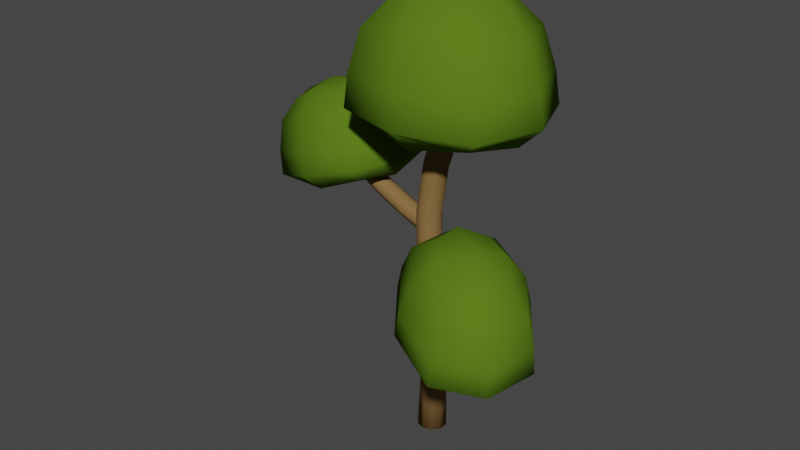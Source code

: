 # Source: Resource_Tree1.blend  (saved by Blender 3.0.42; exported with 4.5.12 LTS)
import bpy
from mathutils import Matrix  # noqa: F401  (used for matrix-valued properties, if any)

bpy.ops.wm.read_factory_settings(use_empty=True)
scene = bpy.context.scene
scene.name = 'Scene'

# ---- collections
col_collection = bpy.data.collections.new('Collection'); scene.collection.children.link(col_collection)

# ---- materials (node trees are filled in below, after node groups)
mat_wood = bpy.data.materials.new('Wood')
mat_wood.alpha_threshold = 0.0
mat_wood.use_transparent_shadow = False
mat_wood.diffuse_color = (0.2462, 0.1444, 0.0538, 1.0)
mat_wood.roughness = 0.5
mat_green = bpy.data.materials.new('Green')
mat_green.alpha_threshold = 0.0
mat_green.use_transparent_shadow = False
mat_green.diffuse_color = (0.09405, 0.1789, 0.01201, 1.0)
mat_green.roughness = 0.5

# ---- material node trees

# ---- world
world_world = bpy.data.worlds.new('World'); scene.world = world_world
world_world.use_nodes = True; world_world.node_tree.nodes.clear()
_N = world_world.node_tree.nodes; _L = world_world.node_tree.links
n0 = _N.new('ShaderNodeOutputWorld'); n0.name = 'World Output'; n0.location = (300, 300)
n1 = _N.new('ShaderNodeBackground'); n1.name = 'Background'; n1.location = (10, 300)
n1.inputs[0].default_value = (0.05088, 0.05088, 0.05088, 1.0)
_L.new(n1.outputs[0], n0.inputs[0])
n0.is_active_output = True
world_world.color = (0.05088, 0.05088, 0.05088)
world_world.use_sun_shadow = False
world_world.sun_shadow_jitter_overblur = 0.0

# ---- meshes
me_cylinder_003 = bpy.data.meshes.new('Cylinder.003')
me_cylinder_003.from_pydata([(-0.01311, 0.0303, 0.002742), (0.004684, 0.02449, 0.002658), (0.01566, 0.009348, 0.002607), (0.01566, -0.009348, 0.002607), (0.004684, -0.02449, 0.002658), (-0.01311, -0.0303, 0.002742), (-0.03094, -0.02454, 0.002826), (-0.04198, -0.009383, 0.002878), (-0.04198, 0.009383, 0.002878), (-0.03094, 0.02454, 0.002826), (-0.02551, 0.02573, 0.3949), (-0.01077, 0.02573, 0.1569), (0.004343, 0.0208, 0.1568), (-0.01135, 0.0208, 0.4002), (0.01367, 0.007943, 0.1568), (-0.002605, 0.007943, 0.4034), (0.01367, -0.007943, 0.1568), (-0.002605, -0.007943, 0.4034), (0.004343, -0.0208, 0.1568), (-0.01135, -0.0208, 0.4002), (-0.01077, -0.02573, 0.1569), (-0.02551, -0.02573, 0.3949), (-0.02591, -0.02083, 0.157), (-0.03969, -0.02083, 0.3896), (-0.03527, -0.00796, 0.1571), (-0.04847, -0.00796, 0.3863), (-0.03527, 0.00796, 0.1571), (-0.04847, 0.00796, 0.3863), (-0.02591, 0.02083, 0.157), (-0.03969, 0.02083, 0.3896), (0.00219, 0.01399, 0.7597), (-0.004055, 0.005347, 0.7589), (-0.004055, -0.005347, 0.7589), (0.00219, -0.01399, 0.7597), (0.01228, -0.01728, 0.7609), (0.02236, -0.01397, 0.7621), (0.02859, -0.005335, 0.7629), (0.02859, 0.005335, 0.7629), (0.02236, 0.01397, 0.7621), (0.01228, 0.01728, 0.7609), (0.01322, 0.02573, 0.6593), (0.02823, 0.0208, 0.6611), (0.03749, 0.007943, 0.6622), (0.03749, -0.007943, 0.6622), (0.02823, -0.0208, 0.6611), (0.01322, -0.02573, 0.6593), (-0.001806, -0.02083, 0.6575), (-0.0111, -0.00796, 0.6564), (-0.0111, 0.00796, 0.6564), (-0.001806, 0.02083, 0.6575), (-0.04205, 0.02083, 0.4808), (-0.02732, 0.02083, 0.5782), (-0.03592, 0.00796, 0.5795), (-0.05108, 0.00796, 0.4823), (-0.05108, -0.00796, 0.4823), (-0.03592, -0.00796, 0.5795), (-0.02732, -0.02083, 0.5782), (-0.04205, -0.02083, 0.4808), (-0.01334, -0.02573, 0.576), (-0.02751, -0.02573, 0.4785), (0.0007184, -0.0208, 0.5738), (-0.01304, -0.0208, 0.4762), (-0.00413, -0.007943, 0.4748), (0.009444, -0.007943, 0.5724), (0.009444, 0.007943, 0.5724), (-0.00413, 0.007943, 0.4748), (-0.01304, 0.0208, 0.4762), (0.0007184, 0.0208, 0.5738), (-0.01334, 0.02573, 0.576), (-0.02751, 0.02573, 0.4785), (-0.0142, 0.01757, 0.4489), (-0.01492, 0.01357, 0.4364), (-0.01663, 0.003111, 0.4288), (-0.01866, -0.009821, 0.4288), (-0.02026, -0.0203, 0.4364), (-0.0208, -0.02432, 0.4489), (-0.02008, -0.02035, 0.4614), (-0.01837, -0.009882, 0.4691), (-0.01633, 0.003079, 0.4691), (-0.01474, 0.01356, 0.4614), (-0.2614, 0.04576, 0.565), (-0.259, 0.03876, 0.5683), (-0.2603, 0.03077, 0.5683), (-0.2647, 0.02485, 0.565), (-0.2706, 0.02326, 0.5597), (-0.2757, 0.0266, 0.5545), (-0.2781, 0.0336, 0.5512), (-0.2769, 0.04157, 0.5512), (-0.2724, 0.04749, 0.5545), (-0.2665, 0.04909, 0.5597), (-0.2077, 0.04628, 0.5101), (-0.2164, 0.04389, 0.5022), (-0.223, 0.03508, 0.4974), (-0.2249, 0.02321, 0.4974), (-0.2213, 0.01281, 0.5022), (-0.2137, 0.007832, 0.5101), (-0.2049, 0.0102, 0.5179), (-0.1983, 0.01901, 0.5228), (-0.1964, 0.03091, 0.5228), (-0.2, 0.04132, 0.5179), (-0.07931, 0.02231, 0.474), (-0.1496, 0.03337, 0.4962), (-0.1491, 0.02345, 0.5025), (-0.07885, 0.01238, 0.4806), (-0.08072, 0.0004869, 0.4806), (-0.151, 0.01156, 0.5025), (-0.1545, 0.002249, 0.4962), (-0.08421, -0.008818, 0.474), (-0.1581, -0.0009252, 0.486), (-0.088, -0.01197, 0.4634), (-0.1607, 0.003246, 0.4757), (-0.09061, -0.007789, 0.4528), (-0.09104, 0.002126, 0.4462), (-0.1611, 0.01316, 0.4693), (-0.1592, 0.02503, 0.4693), (-0.08917, 0.01399, 0.4462), (-0.08571, 0.0233, 0.4528), (-0.1558, 0.03433, 0.4757), (-0.1521, 0.03752, 0.486), (-0.08194, 0.02647, 0.4634), (-0.1408, -1.102e-07, 0.8383), (0.01589, 0.1352, 0.8412), (0.1726, -1.061e-07, 0.8441), (0.01589, -0.1352, 0.8412), (0.01963, -1.081e-07, 0.6393), (0.01428, -1.081e-07, 0.9285), (0.01857, -0.1642, 0.6966), (0.2088, -1.086e-07, 0.7001), (0.01857, 0.1642, 0.6966), (-0.1717, -1.077e-07, 0.6931), (-0.1239, -1.078e-07, 0.651), (-0.1016, -0.1014, 0.839), (-0.08661, -1.085e-07, 0.9048), (-0.1241, 0.1232, 0.694), (0.01937, 0.1236, 0.6536), (0.01468, 0.08741, 0.9067), (0.1613, 0.1232, 0.6993), (0.1626, -1.085e-07, 0.6563), (0.116, -1.078e-07, 0.9086), (0.1613, -0.1232, 0.6993), (0.01937, -0.1236, 0.6536), (0.01468, -0.08741, 0.9067), (-0.1241, -0.1232, 0.694), (-0.1016, 0.1014, 0.839), (0.1334, 0.1014, 0.8434), (0.1334, -0.1014, 0.8434), (0.01737, -0.1565, 0.7614), (0.1987, -1.08e-07, 0.7648), (0.01737, 0.1565, 0.7614), (-0.1639, -1.083e-07, 0.7581), (-0.0868, -0.09144, 0.6628), (-0.06484, -0.0689, 0.8882), (-0.0868, 0.09144, 0.6628), (-0.06484, 0.0689, 0.8882), (0.1251, -0.09144, 0.6667), (0.09483, -0.0689, 0.8912), (0.1251, 0.09144, 0.6667), (0.09483, 0.0689, 0.8912), (-0.1186, -0.1174, 0.7589), (-0.1186, 0.1174, 0.7589), (0.1534, 0.1174, 0.7639), (0.1534, -0.1174, 0.7639), (-0.407, 0.05798, 0.5608), (-0.266, 0.1365, 0.6073), (-0.156, 0.01844, 0.6538), (-0.297, -0.0601, 0.6073), (-0.231, 0.03026, 0.4677), (-0.3033, 0.04165, 0.6676), (-0.2641, -0.08686, 0.5073), (-0.09295, 0.008509, 0.5638), (-0.2265, 0.1519, 0.5073), (-0.3977, 0.05652, 0.4508), (-0.3493, 0.0489, 0.4351), (-0.3872, -0.02069, 0.5724), (-0.379, 0.05357, 0.6224), (-0.3455, 0.14, 0.465), (-0.2204, 0.1207, 0.4776), (-0.2878, 0.1043, 0.6525), (-0.1169, 0.104, 0.5497), (-0.1198, 0.01275, 0.5201), (-0.2167, 0.02801, 0.6826), (-0.1452, -0.07502, 0.5497), (-0.2487, -0.05906, 0.4776), (-0.3079, -0.02276, 0.6525), (-0.3737, -0.03901, 0.465), (-0.364, 0.1268, 0.5724), (-0.1758, 0.09711, 0.6422), (-0.199, -0.05035, 0.6422), (-0.2795, -0.07869, 0.5521), (-0.1163, 0.01219, 0.6059), (-0.2436, 0.1488, 0.5521), (-0.4067, 0.05794, 0.4983), (-0.3327, -0.02185, 0.4539), (-0.3654, 0.0001015, 0.6171), (-0.3117, 0.1111, 0.4539), (-0.3496, 0.1003, 0.6171), (-0.163, -0.04858, 0.5168), (-0.2376, -0.02004, 0.6645), (-0.142, 0.08437, 0.5168), (-0.2218, 0.08014, 0.6645), (-0.3839, -0.03309, 0.5118), (-0.357, 0.1375, 0.5118), (-0.1392, 0.1032, 0.5925), (-0.1661, -0.06741, 0.5925), (-0.02531, -0.02076, 0.2795), (-0.02147, -0.01862, 0.2672), (-0.01406, -0.01098, 0.2595), (-0.005908, -0.0007325, 0.2595), (-0.0001184, 0.008204, 0.2672), (0.0011, 0.01243, 0.2795), (-0.002726, 0.01031, 0.2919), (-0.01014, 0.002655, 0.2995), (-0.01831, -0.007611, 0.2995), (-0.02411, -0.01656, 0.2919), (0.1627, -0.1568, 0.4263), (0.1637, -0.1493, 0.4291), (0.1688, -0.143, 0.4291), (0.1759, -0.1402, 0.4263), (0.1823, -0.1422, 0.4218), (0.1856, -0.148, 0.4172), (0.1845, -0.1555, 0.4145), (0.1795, -0.1618, 0.4145), (0.1724, -0.1645, 0.4172), (0.166, -0.1626, 0.4218), (0.1215, -0.1353, 0.365), (0.131, -0.1382, 0.3583), (0.1416, -0.1341, 0.3541), (0.149, -0.1247, 0.3541), (0.1506, -0.1136, 0.3583), (0.1457, -0.1049, 0.365), (0.1362, -0.102, 0.3718), (0.1256, -0.1061, 0.3759), (0.1181, -0.1155, 0.3759), (0.1165, -0.1267, 0.3718), (0.02608, -0.05469, 0.3127), (0.07906, -0.09685, 0.3438), (0.08298, -0.08753, 0.3498), (0.02993, -0.04531, 0.319), (0.03743, -0.03589, 0.319), (0.09048, -0.07811, 0.3498), (0.09868, -0.0722, 0.3438), (0.0457, -0.03003, 0.3127), (0.1044, -0.07204, 0.334), (0.05159, -0.02998, 0.3025), (0.1056, -0.07771, 0.3242), (0.05283, -0.03573, 0.2924), (0.04895, -0.04508, 0.2862), (0.1017, -0.08704, 0.3181), (0.0942, -0.09644, 0.3181), (0.04147, -0.05448, 0.2862), (0.03323, -0.06035, 0.2924), (0.08598, -0.1023, 0.3242), (0.0802, -0.1025, 0.334), (0.02735, -0.06044, 0.3025), (0.2828, -0.2388, 0.4406), (0.1176, -0.2346, 0.4706), (0.07633, -0.07455, 0.5006), (0.2415, -0.07882, 0.4706), (0.1538, -0.1362, 0.3256), (0.1907, -0.1656, 0.5332), (0.2363, -0.04744, 0.3668), (0.03575, -0.04225, 0.4032), (0.08584, -0.2366, 0.3668), (0.2864, -0.2417, 0.3304), (0.25, -0.2127, 0.3085), (0.3034, -0.1599, 0.4481), (0.2546, -0.2164, 0.4982), (0.1987, -0.2877, 0.3395), (0.09894, -0.2088, 0.3359), (0.1478, -0.2137, 0.5176), (0.01065, -0.1381, 0.3941), (0.06123, -0.06252, 0.3634), (0.1212, -0.1102, 0.5369), (0.1235, 0.003731, 0.3941), (0.2123, -0.06643, 0.3359), (0.228, -0.113, 0.5176), (0.3115, -0.1459, 0.3395), (0.2105, -0.2767, 0.4481), (0.05566, -0.1535, 0.4931), (0.1486, -0.03668, 0.4931), (0.2411, -0.05848, 0.4133), (0.04993, -0.05353, 0.448), (0.09765, -0.2387, 0.4133), (0.2888, -0.2436, 0.3786), (0.2687, -0.1417, 0.3237), (0.2699, -0.1638, 0.4901), (0.1849, -0.247, 0.3237), (0.2068, -0.2431, 0.4901), (0.1291, -0.03056, 0.3642), (0.1647, -0.08009, 0.5207), (0.04532, -0.1359, 0.3642), (0.1016, -0.1594, 0.5207), (0.3127, -0.1523, 0.3873), (0.2052, -0.2874, 0.3873), (0.026, -0.1449, 0.4393), (0.1336, -0.009715, 0.4393)], [], [(9, 28, 11, 0), (2, 14, 16, 3), (3, 16, 18, 4), (4, 18, 20, 5), (5, 20, 22, 6), (6, 22, 24, 7), (7, 24, 26, 8), (8, 26, 28, 9), (0, 11, 12, 1), (0, 1, 2, 3, 4, 5, 6, 7, 8, 9), (1, 12, 14, 2), (29, 10, 11, 28), (27, 29, 28, 26), (25, 27, 26, 24), (23, 25, 24, 22), (21, 23, 22, 20), (19, 21, 20, 18), (17, 19, 18, 16), (15, 17, 16, 14), (13, 15, 14, 12), (10, 13, 12, 11), (47, 46, 33, 32), (40, 49, 30, 39), (43, 42, 37, 36), (17, 15, 65, 62), (42, 41, 38, 37), (49, 48, 31, 30), (13, 10, 69, 66), (29, 27, 53, 50), (25, 23, 57, 54), (55, 56, 46, 47), (23, 21, 59, 57), (58, 60, 44, 45), (63, 64, 42, 43), (52, 55, 47, 48), (46, 45, 34, 33), (15, 13, 66, 65), (45, 44, 35, 34), (68, 51, 49, 40), (19, 17, 62, 61), (64, 67, 41, 42), (31, 32, 33, 34, 35, 36, 37, 38, 39, 30), (44, 43, 36, 35), (41, 40, 39, 38), (56, 58, 45, 46), (27, 25, 54, 53), (21, 19, 61, 59), (60, 63, 43, 44), (48, 47, 32, 31), (51, 52, 48, 49), (67, 68, 40, 41), (63, 60, 61, 62), (67, 64, 65, 66), (51, 68, 69, 50), (55, 52, 53, 54), (60, 58, 59, 61), (58, 56, 57, 59), (52, 51, 50, 53), (68, 67, 66, 69), (56, 55, 54, 57), (64, 63, 62, 65), (10, 29, 50, 69), (97, 82, 83, 96), (90, 89, 80, 99), (93, 86, 87, 92), (73, 112, 115, 72), (92, 87, 88, 91), (99, 80, 81, 98), (71, 116, 119, 70), (79, 100, 103, 78), (77, 104, 107, 76), (105, 97, 96, 106), (76, 107, 109, 75), (108, 95, 94, 110), (113, 93, 92, 114), (102, 98, 97, 105), (96, 83, 84, 95), (72, 115, 116, 71), (95, 84, 85, 94), (118, 90, 99, 101), (74, 111, 112, 73), (114, 92, 91, 117), (81, 80, 89, 88, 87, 86, 85, 84, 83, 82), (94, 85, 86, 93), (91, 88, 89, 90), (106, 96, 95, 108), (78, 103, 104, 77), (75, 109, 111, 74), (110, 94, 93, 113), (98, 81, 82, 97), (101, 99, 98, 102), (117, 91, 90, 118), (113, 112, 111, 110), (117, 116, 115, 114), (101, 100, 119, 118), (105, 104, 103, 102), (110, 111, 109, 108), (108, 109, 107, 106), (102, 103, 100, 101), (118, 119, 116, 117), (106, 107, 104, 105), (114, 115, 112, 113), (70, 119, 100, 79), (120, 149, 158, 131), (120, 131, 151, 132), (120, 132, 153, 143), (120, 143, 159, 149), (121, 148, 159, 143), (121, 143, 153, 135), (121, 135, 157, 144), (121, 144, 160, 148), (122, 147, 160, 144), (122, 144, 157, 138), (122, 138, 155, 145), (122, 145, 161, 147), (123, 146, 161, 145), (123, 145, 155, 141), (123, 141, 151, 131), (123, 131, 158, 146), (124, 130, 152, 134), (124, 134, 156, 137), (124, 137, 154, 140), (124, 140, 150, 130), (125, 138, 157, 135), (125, 135, 153, 132), (125, 132, 151, 141), (125, 141, 155, 138), (126, 140, 154, 139), (126, 139, 161, 146), (126, 146, 158, 142), (126, 142, 150, 140), (127, 137, 156, 136), (127, 136, 160, 147), (127, 147, 161, 139), (127, 139, 154, 137), (128, 134, 152, 133), (128, 133, 159, 148), (128, 148, 160, 136), (128, 136, 156, 134), (129, 130, 150, 142), (129, 142, 158, 149), (129, 149, 159, 133), (129, 133, 152, 130), (162, 191, 200, 173), (162, 173, 193, 174), (162, 174, 195, 185), (162, 185, 201, 191), (163, 190, 201, 185), (163, 185, 195, 177), (163, 177, 199, 186), (163, 186, 202, 190), (164, 189, 202, 186), (164, 186, 199, 180), (164, 180, 197, 187), (164, 187, 203, 189), (165, 188, 203, 187), (165, 187, 197, 183), (165, 183, 193, 173), (165, 173, 200, 188), (166, 172, 194, 176), (166, 176, 198, 179), (166, 179, 196, 182), (166, 182, 192, 172), (167, 180, 199, 177), (167, 177, 195, 174), (167, 174, 193, 183), (167, 183, 197, 180), (168, 182, 196, 181), (168, 181, 203, 188), (168, 188, 200, 184), (168, 184, 192, 182), (169, 179, 198, 178), (169, 178, 202, 189), (169, 189, 203, 181), (169, 181, 196, 179), (170, 176, 194, 175), (170, 175, 201, 190), (170, 190, 202, 178), (170, 178, 198, 176), (171, 172, 192, 184), (171, 184, 200, 191), (171, 191, 201, 175), (171, 175, 194, 172), (231, 216, 217, 230), (224, 223, 214, 233), (227, 220, 221, 226), (207, 246, 249, 206), (226, 221, 222, 225), (233, 214, 215, 232), (205, 250, 253, 204), (213, 234, 237, 212), (211, 238, 241, 210), (239, 231, 230, 240), (210, 241, 243, 209), (242, 229, 228, 244), (247, 227, 226, 248), (236, 232, 231, 239), (230, 217, 218, 229), (206, 249, 250, 205), (229, 218, 219, 228), (252, 224, 233, 235), (208, 245, 246, 207), (248, 226, 225, 251), (215, 214, 223, 222, 221, 220, 219, 218, 217, 216), (228, 219, 220, 227), (225, 222, 223, 224), (240, 230, 229, 242), (212, 237, 238, 211), (209, 243, 245, 208), (244, 228, 227, 247), (232, 215, 216, 231), (235, 233, 232, 236), (251, 225, 224, 252), (247, 246, 245, 244), (251, 250, 249, 248), (235, 234, 253, 252), (239, 238, 237, 236), (244, 245, 243, 242), (242, 243, 241, 240), (236, 237, 234, 235), (252, 253, 250, 251), (240, 241, 238, 239), (248, 249, 246, 247), (204, 253, 234, 213), (254, 283, 292, 265), (254, 265, 285, 266), (254, 266, 287, 277), (254, 277, 293, 283), (255, 282, 293, 277), (255, 277, 287, 269), (255, 269, 291, 278), (255, 278, 294, 282), (256, 281, 294, 278), (256, 278, 291, 272), (256, 272, 289, 279), (256, 279, 295, 281), (257, 280, 295, 279), (257, 279, 289, 275), (257, 275, 285, 265), (257, 265, 292, 280), (258, 264, 286, 268), (258, 268, 290, 271), (258, 271, 288, 274), (258, 274, 284, 264), (259, 272, 291, 269), (259, 269, 287, 266), (259, 266, 285, 275), (259, 275, 289, 272), (260, 274, 288, 273), (260, 273, 295, 280), (260, 280, 292, 276), (260, 276, 284, 274), (261, 271, 290, 270), (261, 270, 294, 281), (261, 281, 295, 273), (261, 273, 288, 271), (262, 268, 286, 267), (262, 267, 293, 282), (262, 282, 294, 270), (262, 270, 290, 268), (263, 264, 284, 276), (263, 276, 292, 283), (263, 283, 293, 267), (263, 267, 286, 264)])
me_cylinder_003.polygons.foreach_set('use_smooth', [True] * 264)
me_cylinder_003.polygons.foreach_set('material_index', [0, 0, 0, 0, 0, 0, 0, 0, 0, 0, 0, 0, 0, 0, 0, 0, 0, 0, 0, 0, 0, 0, 0, 0, 0, 0, 0, 0, 0, 0, 0, 0, 0, 0, 0, 0, 0, 0, 0, 0, 0, 0, 0, 0, 0, 0, 0, 0, 0, 0, 0, 0, 0, 0, 0, 0, 0, 0, 0, 0, 0, 0, 0, 0, 0, 0, 0, 0, 0, 0, 0, 0, 0, 0, 0, 0, 0, 0, 0, 0, 0, 0, 0, 0, 0, 0, 0, 0, 0, 0, 0, 0, 0, 0, 0, 0, 0, 0, 0, 0, 0, 0, 0, 1, 1, 1, 1, 1, 1, 1, 1, 1, 1, 1, 1, 1, 1, 1, 1, 1, 1, 1, 1, 1, 1, 1, 1, 1, 1, 1, 1, 1, 1, 1, 1, 1, 1, 1, 1, 1, 1, 1, 1, 1, 1, 1, 1, 1, 1, 1, 1, 1, 1, 1, 1, 1, 1, 1, 1, 1, 1, 1, 1, 1, 1, 1, 1, 1, 1, 1, 1, 1, 1, 1, 1, 1, 1, 1, 1, 1, 1, 1, 1, 0, 0, 0, 0, 0, 0, 0, 0, 0, 0, 0, 0, 0, 0, 0, 0, 0, 0, 0, 0, 0, 0, 0, 0, 0, 0, 0, 0, 0, 0, 0, 0, 0, 0, 0, 0, 0, 0, 0, 0, 0, 1, 1, 1, 1, 1, 1, 1, 1, 1, 1, 1, 1, 1, 1, 1, 1, 1, 1, 1, 1, 1, 1, 1, 1, 1, 1, 1, 1, 1, 1, 1, 1, 1, 1, 1, 1, 1, 1, 1, 1])
me_cylinder_003.materials.append(mat_wood)
me_cylinder_003.materials.append(mat_green)
me_cylinder_003.use_remesh_preserve_volume = False
me_cylinder_003.use_remesh_preserve_attributes = False
me_cylinder_003.use_mirror_vertex_groups = False
me_cylinder_003.update()

# ---- objects
ob_resource_tree1 = bpy.data.objects.new('Resource_Tree1', me_cylinder_003)

# ---- transforms, parenting, visibility, modifiers, constraints
ob_resource_tree1.location = (0.0, 0.0, 0.0)
ob_resource_tree1.lineart.crease_threshold = 0.0

# ---- collection membership
col_collection.objects.link(ob_resource_tree1)

# ---- scene / render settings (as saved in the file)
scene.frame_start = 1; scene.frame_end = 250; scene.frame_set(1)
scene.render.engine = 'BLENDER_EEVEE_NEXT'
scene.cycles.sampling_pattern = 'TABULATED_SOBOL'
scene.cycles.use_light_tree = False
scene.view_settings.view_transform = 'Filmic'
bpy.context.view_layer.update()

# ---- added for rendering (the .blend has no active camera and no usable light): camera, sun
cam_auto = bpy.data.cameras.new('AutoCamera')
cam_auto.lens = 50.0
cam_auto.sensor_width = 36.0
cam_auto.clip_end = 1000.0
ob_auto_camera = bpy.data.objects.new('AutoCamera', cam_auto)
scene.collection.objects.link(ob_auto_camera)
ob_auto_camera.location = (1.11567, -1.4571, 1.39578)
ob_auto_camera.rotation_euler = (1.09748, -7.21219e-08, 0.694738)
scene.camera = ob_auto_camera
light_auto_sun = bpy.data.lights.new('AutoSun', 'SUN')
light_auto_sun.energy = 3.0
light_auto_sun.angle = 0.0523599
ob_auto_sun = bpy.data.objects.new('AutoSun', light_auto_sun)
scene.collection.objects.link(ob_auto_sun)
ob_auto_sun.rotation_euler = (0.872665, 0.174533, 0.523599)
bpy.context.view_layer.update()
